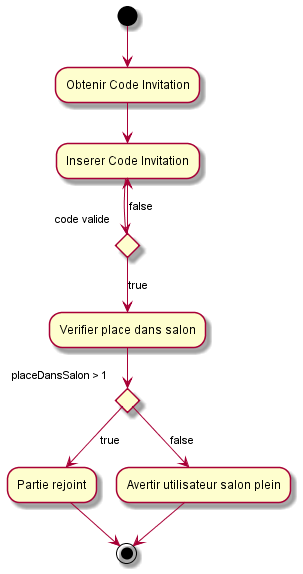

The diagram above was rendered by PlantUML. Its source (embedded in the PNG):
@startuml
(*) --> "Obtenir Code Invitation"
"Obtenir Code Invitation" --> "Inserer Code Invitation"
if "code valide" then
-->[false] "Inserer Code Invitation"
else
-->[true] "Verifier place dans salon"
if "placeDansSalon > 1" then
-->[true] "Partie rejoint"
else
-->[false] "Avertir utilisateur salon plein"
"Avertir utilisateur salon plein" --> (*)
"Partie rejoint" --> (*)
@enduml